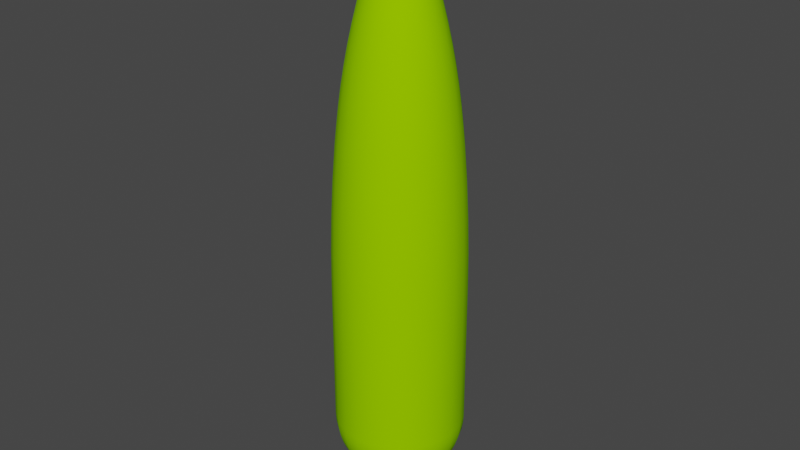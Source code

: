 # Source: LPK14m.blend  (saved by Blender 4.0.36; exported with 4.5.12 LTS)
import bpy
from mathutils import Matrix  # noqa: F401  (used for matrix-valued properties, if any)

bpy.ops.wm.read_factory_settings(use_empty=True)
scene = bpy.context.scene
scene.name = 'Scene'

# ---- collections
col_collection = bpy.data.collections.new('Collection'); scene.collection.children.link(col_collection)

# ---- materials (node trees are filled in below, after node groups)
mat_trunk = bpy.data.materials.new('Trunk')
mat_trunk.use_transparent_shadow = False
mat_trunk.diffuse_color = (0.3922, 0.1961, 0.0, 1.0)
mat_trunk.roughness = 1.0
mat_canopy = bpy.data.materials.new('Canopy')
mat_canopy.use_transparent_shadow = False
mat_canopy.diffuse_color = (0.2941, 0.6863, 0.0, 1.0)
mat_canopy.roughness = 1.0

# ---- material node trees
mat_trunk.use_nodes = True; mat_trunk.node_tree.nodes.clear()
_N = mat_trunk.node_tree.nodes; _L = mat_trunk.node_tree.links
n0 = _N.new('ShaderNodeBsdfPrincipled'); n0.name = 'Principled BSDF'; n0.location = (0, 300)
n0.inputs[0].default_value = (0.3922, 0.1961, 0.0, 1.0)
n0.inputs[2].default_value = 1.0
n0.inputs[3].default_value = 1.45
n0.inputs[13].default_value = 0.0
n1 = _N.new('ShaderNodeOutputMaterial'); n1.name = 'Material Output'; n1.location = (280, 300)
_L.new(n0.outputs[0], n1.inputs[0])
n1.is_active_output = True
mat_canopy.use_nodes = True; mat_canopy.node_tree.nodes.clear()
_N = mat_canopy.node_tree.nodes; _L = mat_canopy.node_tree.links
n0 = _N.new('ShaderNodeBsdfPrincipled'); n0.name = 'Principled BSDF'; n0.location = (0, 300)
n0.inputs[0].default_value = (0.2941, 0.6863, 0.0, 1.0)
n0.inputs[2].default_value = 1.0
n0.inputs[3].default_value = 1.45
n0.inputs[13].default_value = 0.0
n1 = _N.new('ShaderNodeOutputMaterial'); n1.name = 'Material Output'; n1.location = (280, 300)
_L.new(n0.outputs[0], n1.inputs[0])
n1.is_active_output = True

# ---- world
world_world = bpy.data.worlds.new('World'); scene.world = world_world
world_world.use_nodes = True; world_world.node_tree.nodes.clear()
_N = world_world.node_tree.nodes; _L = world_world.node_tree.links
n0 = _N.new('ShaderNodeOutputWorld'); n0.name = 'World Output'; n0.location = (300, 300)
n1 = _N.new('ShaderNodeBackground'); n1.name = 'Background'; n1.location = (10, 300)
n1.inputs[0].default_value = (0.05088, 0.05088, 0.05088, 1.0)
_L.new(n1.outputs[0], n0.inputs[0])
n0.is_active_output = True
world_world.color = (0.05088, 0.05088, 0.05088)
world_world.use_sun_shadow = False
world_world.sun_shadow_jitter_overblur = 0.0

# ---- meshes
me_lpk14m = bpy.data.meshes.new('LPK14m')
me_lpk14m.from_pydata([(-0.1299, 0.075, 13.9), (-0.1061, 0.1061, 13.9), (-0.1449, 0.03882, 13.9), (-0.15, 1.132e-08, 13.9), (-0.1449, -0.03882, 13.9), (-0.1299, -0.075, 13.9), (-0.1061, -0.1061, 13.9), (-0.075, -0.1299, 13.9), (-0.03882, -0.1449, 13.9), (-1.132e-08, -0.15, 13.9), (0.03882, -0.1449, 13.9), (0.075, -0.1299, 13.9), (0.1061, -0.1061, 13.9), (0.1299, -0.075, 13.9), (0.1449, -0.03882, 13.9), (0.15, -1.132e-08, 13.9), (0.1449, 0.03882, 13.9), (0.1299, 0.075, 13.9), (0.1061, 0.1061, 13.9), (0.075, 0.1299, 13.9), (0.03882, 0.1449, 13.9), (1.132e-08, 0.15, 13.9), (-0.03882, 0.1449, 13.9), (-0.075, 0.1299, 13.9), (-0.1299, 0.075, 0.0), (-0.1061, 0.1061, 0.0), (-0.075, 0.1299, 0.0), (-0.03882, 0.1449, 0.0), (1.132e-08, 0.15, 0.0), (0.03882, 0.1449, 0.0), (0.075, 0.1299, 0.0), (0.1061, 0.1061, 0.0), (0.1299, 0.075, 0.0), (0.1449, 0.03882, 0.0), (0.15, -1.132e-08, 0.0), (0.1449, -0.03882, 0.0), (0.1299, -0.075, 0.0), (0.1061, -0.1061, 0.0), (0.075, -0.1299, 0.0), (0.03882, -0.1449, 0.0), (-1.132e-08, -0.15, 0.0), (-0.03882, -0.1449, 0.0), (-0.075, -0.1299, 0.0), (-0.1061, -0.1061, 0.0), (-0.1299, -0.075, 0.0), (-0.1449, -0.03882, 0.0), (-0.15, 1.132e-08, 0.0), (-0.1449, 0.03882, 0.0), (-0.075, -0.1299, 0.5), (-0.03882, -0.1449, 0.5), (-0.1061, -0.1061, 0.5), (-0.1299, -0.075, 0.5), (-0.1449, -0.03882, 0.5), (-0.15, 1.132e-08, 0.5), (-0.1449, 0.03882, 0.5), (-0.1299, 0.075, 0.5), (-0.1061, 0.1061, 0.5), (-0.075, 0.1299, 0.5), (-0.03882, 0.1449, 0.5), (1.132e-08, 0.15, 0.5), (0.03882, 0.1449, 0.5), (0.075, 0.1299, 0.5), (0.1061, 0.1061, 0.5), (0.1299, 0.075, 0.5), (0.1449, 0.03882, 0.5), (0.15, -1.132e-08, 0.5), (0.1449, -0.03882, 0.5), (0.1299, -0.075, 0.5), (0.1061, -0.1061, 0.5), (0.075, -0.1299, 0.5), (0.03882, -0.1449, 0.5), (-1.132e-08, -0.15, 0.5), (-0.2373, -0.2373, 0.5485), (-0.1678, -0.2907, 0.5485), (-0.08687, 0.3242, 0.5485), (-0.1678, 0.2907, 0.5485), (-0.1332, 0.4971, 0.6186), (-0.2573, 0.4457, 0.6186), (-0.1772, 0.6613, 0.7092), (-0.3423, 0.5929, 0.7092), (-0.2183, 0.8147, 0.8193), (-0.4217, 0.7304, 0.8193), (-0.2559, 0.9551, 0.9474), (-0.4944, 0.8563, 0.9474), (-0.2896, 1.081, 1.092), (-0.5595, 0.9691, 1.092), (-0.3189, 1.19, 1.25), (-0.6161, 1.067, 1.25), (-0.3434, 1.282, 1.421), (-0.6634, 1.149, 1.421), (-0.3628, 1.354, 1.602), (-0.7009, 1.214, 1.602), (-0.3769, 1.407, 1.791), (-0.7281, 1.261, 1.791), (0.2373, -0.2373, 0.5485), (0.2907, -0.1678, 0.5485), (0.3639, -0.3639, 0.6186), (0.4457, -0.2573, 0.6186), (0.4841, -0.4841, 0.7092), (0.5929, -0.3423, 0.7092), (0.5964, -0.5964, 0.8193), (0.7304, -0.4217, 0.8193), (0.6992, -0.6992, 0.9474), (0.8563, -0.4944, 0.9474), (0.4944, -0.8563, 0.9474), (0.4217, -0.7304, 0.8193), (0.5595, -0.9691, 1.092), (0.7912, -0.7912, 1.092), (0.6161, -1.067, 1.25), (0.8713, -0.8713, 1.25), (0.6634, -1.149, 1.421), (0.9382, -0.9382, 1.421), (0.7009, -1.214, 1.602), (0.9913, -0.9913, 1.602), (0.1678, -0.2907, 0.5485), (0.7281, -1.261, 1.791), (1.03, -1.03, 1.791), (-2.534e-08, -0.3356, 0.5485), (0.08687, -0.3242, 0.5485), (0.3769, -1.407, 1.791), (0.3628, -1.354, 1.602), (0.2573, -0.4457, 0.6186), (0.3423, -0.5929, 0.7092), (0.1772, -0.6613, 0.7092), (0.1332, -0.4971, 0.6186), (0.7445, -1.29, 1.985), (1.053, -1.053, 1.985), (0.75, -1.299, 2.181), (1.061, -1.061, 2.181), (0.75, -1.299, 5.615), (1.061, -1.061, 5.615), (0.7453, -1.291, 6.44), (1.054, -1.054, 6.44), (0.3882, -1.449, 2.181), (0.3854, -1.438, 1.985), (0.7311, -1.266, 7.265), (1.034, -1.034, 7.265), (0.7075, -1.226, 8.089), (1.001, -1.001, 8.089), (0.6746, -1.168, 8.912), (0.954, -0.954, 8.912), (0.6534, -1.132, 9.322), (0.924, -0.924, 9.322), (0.6282, -1.088, 9.755), (0.8885, -0.8885, 9.755), (-1.132e-07, -1.5, 2.181), (-1.124e-07, -1.489, 1.985), (0.3492, -1.303, 8.912), (0.3663, -1.367, 8.089), (-1.099e-07, -1.456, 1.791), (-1.058e-07, -1.402, 1.602), (-0.3769, -1.407, 1.791), (-0.3628, -1.354, 1.602), (0.2559, -0.9551, 0.9474), (0.2183, -0.8147, 0.8193), (0.3382, -1.262, 9.322), (-1.132e-07, -1.5, 5.615), (0.3882, -1.449, 5.615), (-1.126e-07, -1.491, 6.44), (0.3858, -1.44, 6.44), (-1.104e-07, -1.462, 7.265), (0.3785, -1.412, 7.265), (-1.002e-07, -1.327, 1.421), (0.3434, -1.282, 1.421), (-9.301e-08, -1.232, 1.25), (0.3189, -1.19, 1.25), (-0.3434, -1.282, 1.421), (-0.3189, -1.19, 1.25), (-0.6634, -1.149, 1.421), (-0.6161, -1.067, 1.25), (-0.5595, -0.9691, 1.092), (-0.2896, -1.081, 1.092), (-0.7009, -1.214, 1.602), (-0.08687, -0.3242, 0.5485), (-0.2573, -0.4457, 0.6186), (-0.1332, -0.4971, 0.6186), (-0.3423, -0.5929, 0.7092), (-0.1772, -0.6613, 0.7092), (-0.4217, -0.7304, 0.8193), (-0.2183, -0.8147, 0.8193), (-0.4944, -0.8563, 0.9474), (-0.2559, -0.9551, 0.9474), (0.2896, -1.081, 1.092), (-8.448e-08, -1.119, 1.092), (-7.465e-08, -0.9888, 0.9474), (-0.7281, -1.261, 1.791), (-0.7445, -1.29, 1.985), (-0.3854, -1.438, 1.985), (-0.75, -1.299, 2.181), (-0.3882, -1.449, 2.181), (-0.75, -1.299, 5.615), (-0.3882, -1.449, 5.615), (-0.7453, -1.291, 6.44), (-0.3858, -1.44, 6.44), (-0.7311, -1.266, 7.265), (-0.3785, -1.412, 7.265), (-1.034, -1.034, 7.265), (-1.054, -1.054, 6.44), (-1.001, -1.001, 8.089), (-0.7075, -1.226, 8.089), (-0.954, -0.954, 8.912), (-0.6746, -1.168, 8.912), (-0.924, -0.924, 9.322), (-0.6534, -1.132, 9.322), (-0.6282, -1.088, 9.755), (-0.8885, -0.8885, 9.755), (-0.3252, -1.214, 9.755), (-0.3382, -1.262, 9.322), (-9.483e-08, -1.256, 9.755), (-9.868e-08, -1.307, 9.322), (-0.5977, -1.035, 10.19), (-0.3094, -1.155, 10.19), (-9.022e-08, -1.195, 10.19), (0.3252, -1.214, 9.755), (-0.5617, -0.9729, 10.62), (-0.2908, -1.085, 10.62), (-0.7944, -0.7944, 10.62), (-0.8452, -0.8452, 10.19), (-0.5204, -0.9013, 11.05), (-0.2694, -1.005, 11.05), (-0.4737, -0.8205, 11.47), (-0.2452, -0.9151, 11.47), (-0.6699, -0.6699, 11.47), (-0.7359, -0.7359, 11.05), (-7.153e-08, -0.9474, 11.47), (-7.859e-08, -1.041, 11.05), (-0.5963, -0.5963, 11.89), (-0.4217, -0.7304, 11.89), (-0.5153, -0.5153, 12.31), (-0.3644, -0.6311, 12.31), (-0.4268, -0.4268, 12.73), (-0.3018, -0.5228, 12.73), (-0.3492, -1.303, 8.912), (-1.018e-07, -1.349, 8.912), (-0.3663, -1.367, 8.089), (-1.068e-07, -1.415, 8.089), (-8.478e-08, -1.123, 10.62), (0.3094, -1.155, 10.19), (-0.331, -0.331, 13.15), (-0.2341, -0.4054, 13.15), (-0.2279, -0.2279, 13.55), (-0.1611, -0.2791, 13.55), (-0.0831, -0.1439, 13.96), (-0.1175, -0.1175, 13.96), (-0.002896, -0.002896, 14.0), (-0.002048, -0.003546, 14.0), (-0.00106, 0.003955, 14.0), (3.091e-10, 0.004095, 14.0), (-0.002048, 0.003546, 14.0), (-0.002896, 0.002896, 14.0), (-0.003546, 0.002047, 14.0), (-0.003955, 0.00106, 14.0), (-0.004095, 3.092e-10, 14.0), (-0.003955, -0.00106, 14.0), (-0.003546, -0.002048, 14.0), (-0.00106, -0.003955, 14.0), (-3.093e-10, -0.004095, 14.0), (0.00106, -0.003955, 14.0), (0.002047, -0.003546, 14.0), (0.002896, -0.002896, 14.0), (0.003546, -0.002048, 14.0), (0.003955, -0.00106, 14.0), (0.004095, -3.092e-10, 14.0), (0.003955, 0.00106, 14.0), (0.003546, 0.002047, 14.0), (0.002896, 0.002896, 14.0), (0.002047, 0.003546, 14.0), (0.00106, 0.003955, 14.0), (-0.04302, -0.1605, 13.96), (-0.04302, 0.1605, 13.96), (1.255e-08, 0.1662, 13.96), (0.1175, -0.1175, 13.96), (0.1439, -0.0831, 13.96), (0.1605, -0.04302, 13.96), (0.1662, -1.255e-08, 13.96), (-1.255e-08, -0.1662, 13.96), (0.04302, -0.1605, 13.96), (0.0831, -0.1439, 13.96), (-0.1175, 0.1175, 13.96), (-0.0831, 0.1439, 13.96), (0.04302, 0.1605, 13.96), (0.1439, 0.0831, 13.96), (0.1605, 0.04302, 13.96), (-0.1662, 1.255e-08, 13.96), (-0.1605, 0.04302, 13.96), (-0.1439, 0.0831, 13.96), (0.0831, 0.1439, 13.96), (-0.1439, -0.0831, 13.96), (0.1175, 0.1175, 13.96), (-0.1605, -0.04302, 13.96), (2.433e-08, 0.3223, 13.55), (-0.08341, 0.3113, 13.55), (0.1611, -0.2791, 13.55), (0.2279, -0.2279, 13.55), (0.2341, -0.4054, 13.15), (0.331, -0.331, 13.15), (0.3018, -0.5228, 12.73), (0.4268, -0.4268, 12.73), (0.3644, -0.6311, 12.31), (0.5153, -0.5153, 12.31), (0.4217, -0.7304, 11.89), (0.5963, -0.5963, 11.89), (0.4737, -0.8205, 11.47), (0.6699, -0.6699, 11.47), (0.5204, -0.9013, 11.05), (0.7359, -0.7359, 11.05), (0.5617, -0.9729, 10.62), (0.7944, -0.7944, 10.62), (0.08341, -0.3113, 13.55), (0.1212, -0.4522, 13.15), (0.1562, -0.5831, 12.73), (0.5977, -1.035, 10.19), (0.8452, -0.8452, 10.19), (-2.433e-08, -0.3223, 13.55), (-0.08341, -0.3113, 13.55), (-0.1212, -0.4522, 13.15), (0.2908, -1.085, 10.62), (0.2452, -0.9151, 11.47), (0.2694, -1.005, 11.05), (-6.367e-08, -0.8434, 0.8193), (-0.7304, -0.4217, 11.89), (-0.8205, -0.4737, 11.47), (-5.169e-08, -0.6847, 0.7092), (-3.886e-08, -0.5147, 0.6186), (-6.367e-08, -0.8434, 11.89), (-0.2183, -0.8146, 11.89), (0.2183, -0.8146, 11.89), (-5.502e-08, -0.7288, 12.31), (0.1886, -0.7039, 12.31), (-4.557e-08, -0.6036, 12.73), (-0.1562, -0.5831, 12.73), (-3.534e-08, -0.4681, 13.15), (-0.9382, -0.9382, 1.421), (-0.8713, -0.8713, 1.25), (-0.1886, -0.7039, 12.31), (-0.6311, -0.3644, 12.31), (1.291, -0.7453, 6.44), (1.299, -0.75, 5.615), (1.214, -0.7009, 1.602), (1.149, -0.6634, 1.421), (1.168, -0.6746, 8.912), (1.226, -0.7075, 8.089), (0.9729, -0.5617, 10.62), (1.035, -0.5977, 10.19), (1.132, -0.6534, 9.322), (0.9691, -0.5595, 1.092), (0.8205, -0.4737, 11.47), (0.9013, -0.5204, 11.05), (1.085, -0.2908, 10.62), (1.155, -0.3094, 10.19), (1.123, -8.478e-08, 10.62), (1.195, -9.022e-08, 10.19), (1.214, -0.3252, 9.755), (1.256, -9.483e-08, 9.755), (1.262, -0.3382, 9.322), (1.307, -9.868e-08, 9.322), (1.303, -0.3492, 8.912), (1.349, -1.018e-07, 8.912), (1.367, -0.3663, 8.089), (1.415, -1.068e-07, 8.089), (1.412, -0.3785, 7.265), (1.462, -1.104e-07, 7.265), (1.266, -0.7311, 7.265), (0.2791, -0.1611, 13.55), (0.4054, -0.2341, 13.15), (0.5228, -0.3018, 12.73), (0.3242, -0.08687, 0.5485), (0.6613, -0.1772, 0.7092), (0.4971, -0.1332, 0.6186), (1.088, -0.6282, 9.755), (0.6311, -0.3644, 12.31), (0.7304, -0.4217, 11.89), (1.44, -0.3858, 6.44), (1.067, -0.6161, 1.25), (1.491, -1.126e-07, 6.44), (1.449, -0.3882, 5.615), (1.5, -1.132e-07, 5.615), (0.8147, -0.2183, 0.8193), (0.5831, -0.1562, 12.73), (0.7039, -0.1886, 12.31), (0.6036, -4.557e-08, 12.73), (0.7288, -5.502e-08, 12.31), (0.8146, -0.2183, 11.89), (0.8434, -6.367e-08, 11.89), (0.9151, -0.2452, 11.47), (0.9474, -7.153e-08, 11.47), (0.4522, -0.1212, 13.15), (0.4681, -3.534e-08, 13.15), (0.3113, -0.08341, 13.55), (0.3223, -2.433e-08, 13.55), (1.005, -0.2694, 11.05), (1.041, -7.859e-08, 11.05), (1.299, -0.75, 2.181), (1.449, -0.3882, 2.181), (1.29, -0.7445, 1.985), (1.438, -0.3854, 1.985), (1.261, -0.7281, 1.791), (1.407, -0.3769, 1.791), (1.5, -1.132e-07, 2.181), (1.489, -1.124e-07, 1.985), (1.449, 0.3882, 2.181), (1.438, 0.3854, 1.985), (1.456, -1.099e-07, 1.791), (1.407, 0.3769, 1.791), (1.402, -1.058e-07, 1.602), (1.354, 0.3628, 1.602), (1.354, -0.3628, 1.602), (1.449, 0.3882, 5.615), (1.282, -0.3434, 1.421), (1.19, -0.3189, 1.25), (0.5147, -3.886e-08, 0.6186), (0.3356, -2.534e-08, 0.5485), (0.4971, 0.1332, 0.6186), (0.3242, 0.08687, 0.5485), (0.6847, -5.169e-08, 0.7092), (0.6613, 0.1772, 0.7092), (0.8434, -6.367e-08, 0.8193), (0.8147, 0.2183, 0.8193), (0.9888, -7.465e-08, 0.9474), (0.9551, 0.2559, 0.9474), (1.119, -8.448e-08, 1.092), (1.081, 0.2896, 1.092), (1.232, -9.301e-08, 1.25), (1.19, 0.3189, 1.25), (0.9551, -0.2559, 0.9474), (1.44, 0.3858, 6.44), (1.412, 0.3785, 7.265), (1.327, -1.002e-07, 1.421), (1.282, 0.3434, 1.421), (1.081, -0.2896, 1.092), (-0.1611, 0.2791, 13.55), (-0.2279, 0.2279, 13.55), (-0.2341, 0.4054, 13.15), (-0.331, 0.331, 13.15), (-0.3018, 0.5228, 12.73), (-0.4268, 0.4268, 12.73), (-0.3644, 0.6311, 12.31), (-0.5153, 0.5153, 12.31), (-0.4217, 0.7304, 11.89), (-0.5963, 0.5963, 11.89), (-0.2373, 0.2373, 0.5485), (-0.2907, 0.1678, 0.5485), (-0.3639, 0.3639, 0.6186), (-0.4457, 0.2573, 0.6186), (-0.4841, 0.4841, 0.7092), (-0.5929, 0.3423, 0.7092), (-0.5964, 0.5964, 0.8193), (-0.7304, 0.4217, 0.8193), (-0.6992, 0.6992, 0.9474), (-0.8563, 0.4944, 0.9474), (-0.7912, 0.7912, 1.092), (-0.9691, 0.5595, 1.092), (-0.8713, 0.8713, 1.25), (-1.067, 0.6161, 1.25), (-0.9382, 0.9382, 1.421), (-1.149, 0.6634, 1.421), (1.214, 0.3252, 9.755), (1.262, 0.3382, 9.322), (1.005, 0.2694, 11.05), (1.085, 0.2908, 10.62), (0.8146, 0.2183, 11.89), (0.9151, 0.2452, 11.47), (1.149, 0.6634, 1.421), (1.067, 0.6161, 1.25), (0.3113, 0.08341, 13.55), (0.2791, 0.1611, 13.55), (0.1678, 0.2907, 0.5485), (0.08687, 0.3242, 0.5485), (0.2907, 0.1678, 0.5485), (1.155, 0.3094, 10.19), (0.9382, 0.9382, 1.421), (0.8713, 0.8713, 1.25), (8.448e-08, 1.119, 1.092), (7.465e-08, 0.9888, 0.9474), (0.2896, 1.081, 1.092), (0.2559, 0.9551, 0.9474), (0.08341, 0.3113, 13.55), (0.1212, 0.4522, 13.15), (3.534e-08, 0.4681, 13.15), (1.058e-07, 1.402, 1.602), (1.002e-07, 1.327, 1.421), (1.099e-07, 1.456, 1.791), (1.124e-07, 1.489, 1.985), (-0.3854, 1.438, 1.985), (0.3854, 1.438, 1.985), (0.3769, 1.407, 1.791), (0.7445, 1.29, 1.985), (0.7281, 1.261, 1.791), (1.132e-07, 1.5, 2.181), (-0.3882, 1.449, 2.181), (2.534e-08, 0.3356, 0.5485), (3.886e-08, 0.5147, 0.6186), (-0.3242, 0.08687, 0.5485), (0.2373, 0.2373, 0.5485), (0.4457, 0.2573, 0.6186), (0.3639, 0.3639, 0.6186), (0.5929, 0.3423, 0.7092), (0.4841, 0.4841, 0.7092), (0.7304, 0.4217, 0.8193), (0.5964, 0.5964, 0.8193), (0.8563, 0.4944, 0.9474), (0.6992, 0.6992, 0.9474), (0.9691, 0.5595, 1.092), (0.7912, 0.7912, 1.092), (-0.1212, 0.4522, 13.15), (6.368e-08, 0.8434, 0.8193), (5.169e-08, 0.6847, 0.7092), (9.301e-08, 1.232, 1.25), (0.1562, 0.5831, 12.73), (4.557e-08, 0.6036, 12.73), (0.1886, 0.7039, 12.31), (5.502e-08, 0.7288, 12.31), (0.2183, 0.8146, 11.89), (6.368e-08, 0.8434, 11.89), (0.2452, 0.9151, 11.47), (7.153e-08, 0.9474, 11.47), (-0.2183, 0.8146, 11.89), (-0.2452, 0.9151, 11.47), (-0.1886, 0.7039, 12.31), (1.132e-07, 1.5, 5.615), (-0.3882, 1.449, 5.615), (1.126e-07, 1.491, 6.44), (-0.3858, 1.44, 6.44), (1.104e-07, 1.462, 7.265), (-0.3785, 1.412, 7.265), (1.068e-07, 1.415, 8.089), (-0.3663, 1.367, 8.089), (-0.1562, 0.5831, 12.73), (1.018e-07, 1.349, 8.912), (-0.3492, 1.303, 8.912), (0.3492, 1.303, 8.912), (0.3663, 1.367, 8.089), (9.868e-08, 1.307, 9.322), (-0.3382, 1.262, 9.322), (9.483e-08, 1.256, 9.755), (-0.3252, 1.214, 9.755), (0.4522, 0.1212, 13.15), (0.4054, 0.2341, 13.15), (0.5831, 0.1562, 12.73), (0.5228, 0.3018, 12.73), (9.022e-08, 1.195, 10.19), (-0.3094, 1.155, 10.19), (0.3094, 1.155, 10.19), (0.3252, 1.214, 9.755), (8.478e-08, 1.123, 10.62), (-0.2908, 1.085, 10.62), (7.859e-08, 1.041, 11.05), (-0.2694, 1.005, 11.05), (0.4217, 0.7304, 0.8193), (0.3423, 0.5929, 0.7092), (0.2573, 0.4457, 0.6186), (-0.6613, 0.1772, 0.7092), (-0.4971, 0.1332, 0.6186), (-0.6847, 5.169e-08, 0.7092), (-0.5147, 3.886e-08, 0.6186), (-0.6613, -0.1772, 0.7092), (-0.4971, -0.1332, 0.6186), (-0.3356, 2.534e-08, 0.5485), (-0.3242, -0.08687, 0.5485), (-1.19, 0.3189, 1.25), (-1.081, 0.2896, 1.092), (-0.9551, 0.2559, 0.9474), (-0.8147, 0.2183, 0.8193), (-1.232, 9.301e-08, 1.25), (-1.119, 8.448e-08, 1.092), (-0.9888, 7.465e-08, 0.9474), (-1.081, -0.2896, 1.092), (-0.9551, -0.2559, 0.9474), (-0.8434, 6.367e-08, 0.8193), (-0.8147, -0.2183, 0.8193), (-1.327, 1.002e-07, 1.421), (-1.282, 0.3434, 1.421), (-1.282, -0.3434, 1.421), (-1.19, -0.3189, 1.25), (-1.402, 1.058e-07, 1.602), (-1.354, -0.3628, 1.602), (-1.456, 1.099e-07, 1.791), (-1.407, -0.3769, 1.791), (-1.489, 1.124e-07, 1.985), (-1.438, -0.3854, 1.985), (-1.5, 1.132e-07, 2.181), (-1.449, -0.3882, 2.181), (-1.5, 1.132e-07, 5.615), (-1.449, -0.3882, 5.615), (-1.491, 1.126e-07, 6.44), (-1.44, -0.3858, 6.44), (-1.462, 1.104e-07, 7.265), (-1.412, -0.3785, 7.265), (-1.415, 1.068e-07, 8.089), (-1.367, -0.3663, 8.089), (-1.349, 1.018e-07, 8.912), (-1.303, -0.3492, 8.912), (-1.307, 9.868e-08, 9.322), (-1.262, -0.3382, 9.322), (-1.262, 0.3382, 9.322), (-1.303, 0.3492, 8.912), (-1.132, 0.6534, 9.322), (-1.168, 0.6746, 8.912), (-1.226, 0.7075, 8.089), (-1.367, 0.3663, 8.089), (-1.266, 0.7311, 7.265), (-1.412, 0.3785, 7.265), (-1.291, 0.7453, 6.44), (-1.44, 0.3858, 6.44), (-1.256, 9.483e-08, 9.755), (-1.214, -0.3252, 9.755), (-1.195, 9.022e-08, 10.19), (-1.155, -0.3094, 10.19), (-1.123, 8.478e-08, 10.62), (-1.085, -0.2908, 10.62), (-1.041, 7.859e-08, 11.05), (-1.005, -0.2694, 11.05), (-0.9474, 7.153e-08, 11.47), (-0.9151, -0.2452, 11.47), (-0.8434, 6.367e-08, 11.89), (-0.8146, -0.2183, 11.89), (-0.7288, 5.502e-08, 12.31), (-0.7039, -0.1886, 12.31), (-1.155, 0.3094, 10.19), (-1.214, 0.3252, 9.755), (-1.035, 0.5977, 10.19), (-1.088, 0.6282, 9.755), (-0.9729, 0.5617, 10.62), (-1.085, 0.2908, 10.62), (-0.9013, 0.5204, 11.05), (-1.005, 0.2694, 11.05), (-0.8205, 0.4737, 11.47), (-0.9151, 0.2452, 11.47), (-0.7304, 0.4217, 11.89), (-0.8146, 0.2183, 11.89), (-0.7039, 0.1886, 12.31), (-0.5831, 0.1562, 12.73), (-0.6036, 4.557e-08, 12.73), (-0.4522, 0.1212, 13.15), (-0.4681, 3.534e-08, 13.15), (-1.449, 0.3882, 5.615), (-1.449, 0.3882, 2.181), (-1.299, 0.75, 5.615), (-1.299, 0.75, 2.181), (-1.438, 0.3854, 1.985), (-1.407, 0.3769, 1.791), (-1.29, 0.7445, 1.985), (-1.261, 0.7281, 1.791), (-1.214, 0.7009, 1.602), (-1.354, 0.3628, 1.602), (-0.6311, 0.3644, 12.31), (-0.4054, 0.2341, 13.15), (-0.5228, 0.3018, 12.73), (0.2341, 0.4054, 13.15), (0.3018, 0.5228, 12.73), (0.3882, 1.449, 2.181), (0.3434, 1.282, 1.421), (0.3189, 1.19, 1.25), (-0.2791, 0.1611, 13.55), (-0.3113, 0.08341, 13.55), (0.3785, 1.412, 7.265), (0.3858, 1.44, 6.44), (0.7311, 1.266, 7.265), (0.7453, 1.291, 6.44), (0.75, 1.299, 5.615), (0.3882, 1.449, 5.615), (0.75, 1.299, 2.181), (0.3382, 1.262, 9.322), (1.088, 0.6282, 9.755), (1.132, 0.6534, 9.322), (1.303, 0.3492, 8.912), (1.168, 0.6746, 8.912), (0.924, 0.924, 9.322), (0.954, 0.954, 8.912), (1.226, 0.7075, 8.089), (1.001, 1.001, 8.089), (1.035, 0.5977, 10.19), (0.2694, 1.005, 11.05), (0.3628, 1.354, 1.602), (0.1611, 0.2791, 13.55), (0.2908, 1.085, 10.62), (0.2279, 0.2279, 13.55), (0.9013, 0.5204, 11.05), (0.9729, 0.5617, 10.62), (0.7359, 0.7359, 11.05), (0.7944, 0.7944, 10.62), (0.8205, 0.4737, 11.47), (0.6699, 0.6699, 11.47), (0.7304, 0.4217, 11.89), (0.5963, 0.5963, 11.89), (0.6311, 0.3644, 12.31), (0.5153, 0.5153, 12.31), (0.4268, 0.4268, 12.73), (1.291, 0.7453, 6.44), (1.299, 0.75, 5.615), (1.054, 1.054, 6.44), (1.061, 1.061, 5.615), (1.299, 0.75, 2.181), (1.061, 1.061, 2.181), (1.29, 0.7445, 1.985), (1.053, 1.053, 1.985), (1.261, 0.7281, 1.791), (1.03, 1.03, 1.791), (1.214, 0.7009, 1.602), (0.9913, 0.9913, 1.602), (0.331, 0.331, 13.15), (0.1772, 0.6613, 0.7092), (0.1332, 0.4971, 0.6186), (-1.149, -0.6634, 1.421), (-1.067, -0.6161, 1.25), (-0.5964, -0.5964, 0.8193), (-0.4841, -0.4841, 0.7092), (-0.9691, -0.5595, 1.092), (-0.7912, -0.7912, 1.092), (-0.2791, -0.1611, 13.55), (-0.3639, -0.3639, 0.6186), (-0.8563, -0.4944, 0.9474), (-0.6992, -0.6992, 0.9474), (-0.4054, -0.2341, 13.15), (-0.7304, -0.4217, 0.8193), (-0.5929, -0.3423, 0.7092), (-1.214, -0.7009, 1.602), (-0.9913, -0.9913, 1.602), (-1.261, -0.7281, 1.791), (-1.03, -1.03, 1.791), (-1.29, -0.7445, 1.985), (-1.053, -1.053, 1.985), (-1.299, -0.75, 2.181), (-1.061, -1.061, 2.181), (-1.299, -0.75, 5.615), (-1.061, -1.061, 5.615), (-0.5228, -0.3018, 12.73), (-0.7445, 1.29, 1.985), (-0.75, 1.299, 2.181), (-0.75, 1.299, 5.615), (-0.7453, 1.291, 6.44), (-0.7075, 1.226, 8.089), (-0.7311, 1.266, 7.265), (-0.3223, 2.433e-08, 13.55), (-0.6746, 1.168, 8.912), (-0.6534, 1.132, 9.322), (-0.6282, 1.088, 9.755), (-0.5977, 1.035, 10.19), (-0.5617, 0.9729, 10.62), (-0.5204, 0.9013, 11.05), (-0.4737, 0.8205, 11.47), (-0.9913, 0.9913, 1.602), (-1.291, -0.7453, 6.44), (-0.9013, -0.5204, 11.05), (-0.9729, -0.5617, 10.62), (-1.132, -0.6534, 9.322), (-1.168, -0.6746, 8.912), (-1.226, -0.7075, 8.089), (-1.266, -0.7311, 7.265), (-1.035, -0.5977, 10.19), (-1.088, -0.6282, 9.755), (0.5617, 0.9729, 10.62), (0.5977, 1.035, 10.19), (0.6534, 1.132, 9.322), (0.6746, 1.168, 8.912), (0.6282, 1.088, 9.755), (1.367, 0.3663, 8.089), (0.8452, 0.8452, 10.19), (0.8885, 0.8885, 9.755), (0.7039, 0.1886, 12.31), (1.266, 0.7311, 7.265), (0.5204, 0.9013, 11.05), (0.6634, 1.149, 1.421), (0.6161, 1.067, 1.25), (0.4217, 0.7304, 11.89), (0.4737, 0.8205, 11.47), (0.7075, 1.226, 8.089), (1.034, 1.034, 7.265), (0.5595, 0.9691, 1.092), (0.4944, 0.8563, 0.9474), (0.7009, 1.214, 1.602), (0.2183, 0.8147, 0.8193), (0.3644, 0.6311, 12.31), (-0.3113, -0.08341, 13.55), (-0.4522, -0.1212, 13.15), (-0.5831, -0.1562, 12.73), (-0.2907, -0.1678, 0.5485), (-0.4457, -0.2573, 0.6186), (-0.6699, 0.6699, 11.47), (-0.7359, 0.7359, 11.05), (-1.001, 1.001, 8.089), (-1.034, 1.034, 7.265), (-0.954, 0.954, 8.912), (-0.7944, 0.7944, 10.62), (-1.061, 1.061, 5.615), (-1.061, 1.061, 2.181), (-0.8452, 0.8452, 10.19), (-1.053, 1.053, 1.985), (-1.03, 1.03, 1.791), (-0.924, 0.924, 9.322), (-1.054, 1.054, 6.44), (-0.8885, 0.8885, 9.755)], [], [(10, 11, 12), (15, 12, 13), (15, 13, 14), (8, 9, 10), (17, 15, 16), (6, 7, 8), (6, 8, 10), (6, 10, 12), (18, 12, 15), (18, 15, 17), (20, 18, 19), (3, 4, 5), (3, 5, 6), (22, 20, 21), (0, 2, 3), (1, 22, 23), (1, 6, 12), (1, 12, 18), (1, 18, 20), (1, 3, 6), (1, 20, 22), (1, 0, 3), (25, 24, 0), (25, 0, 1), (1, 26, 25), (1, 23, 26), (23, 27, 26), (23, 22, 27), (22, 28, 27), (22, 21, 28), (21, 29, 28), (21, 20, 29), (20, 30, 29), (20, 19, 30), (19, 31, 30), (19, 18, 31), (32, 31, 18), (32, 18, 17), (33, 32, 17), (33, 17, 16), (34, 33, 16), (34, 16, 15), (35, 34, 15), (35, 15, 14), (36, 35, 14), (36, 14, 13), (37, 36, 13), (37, 13, 12), (12, 38, 37), (12, 11, 38), (11, 39, 38), (11, 10, 39), (10, 40, 39), (10, 9, 40), (9, 41, 40), (9, 8, 41), (7, 43, 42), (7, 6, 43), (44, 43, 6), (44, 6, 5), (45, 44, 5), (45, 5, 4), (46, 45, 4), (46, 4, 3), (47, 46, 3), (47, 3, 2), (24, 47, 2), (24, 2, 0), (8, 42, 41), (8, 7, 42), (29, 30, 31), (34, 31, 32), (34, 32, 33), (27, 28, 29), (36, 34, 35), (37, 31, 34), (37, 34, 36), (25, 26, 27), (25, 29, 31), (25, 27, 29), (39, 37, 38), (46, 47, 24), (46, 24, 25), (41, 39, 40), (44, 45, 46), (43, 41, 42), (43, 25, 31), (43, 31, 37), (43, 37, 39), (43, 46, 25), (43, 39, 41), (43, 44, 46), (64, 62, 63), (60, 61, 62), (66, 64, 65), (66, 62, 64), (58, 59, 60), (68, 66, 67), (56, 57, 58), (69, 66, 68), (54, 55, 56), (54, 58, 60), (54, 60, 62), (54, 56, 58), (70, 62, 66), (70, 66, 69), (52, 53, 54), (49, 70, 71), (50, 49, 48), (50, 51, 52), (50, 54, 62), (50, 62, 70), (50, 70, 49), (50, 52, 54), (72, 50, 48), (72, 48, 73), (57, 75, 74), (57, 74, 58), (77, 76, 74), (75, 77, 74), (77, 79, 78), (77, 78, 76), (79, 81, 80), (79, 80, 78), (81, 83, 82), (81, 82, 80), (84, 82, 83), (84, 83, 85), (86, 84, 85), (86, 85, 87), (88, 86, 87), (88, 87, 89), (88, 89, 91), (90, 88, 91), (91, 92, 90), (93, 92, 91), (94, 68, 67), (94, 67, 95), (96, 94, 95), (96, 95, 97), (98, 96, 97), (98, 97, 99), (100, 98, 99), (100, 99, 101), (102, 100, 101), (102, 101, 103), (105, 100, 102), (104, 105, 102), (106, 104, 102), (106, 102, 107), (109, 108, 106), (107, 109, 106), (109, 110, 108), (111, 110, 109), (111, 112, 110), (113, 112, 111), (114, 69, 68), (114, 68, 94), (113, 115, 112), (116, 115, 113), (118, 71, 70), (117, 71, 118), (115, 119, 120), (115, 120, 112), (114, 94, 96), (121, 114, 96), (121, 96, 98), (122, 121, 98), (124, 121, 122), (123, 124, 122), (105, 122, 98), (105, 98, 100), (118, 114, 121), (124, 118, 121), (126, 125, 115), (126, 115, 116), (126, 127, 125), (128, 127, 126), (130, 129, 127), (130, 127, 128), (132, 131, 129), (132, 129, 130), (127, 133, 134), (127, 134, 125), (135, 131, 132), (136, 135, 132), (137, 135, 136), (138, 137, 136), (140, 139, 137), (140, 137, 138), (142, 141, 139), (142, 139, 140), (143, 141, 142), (144, 143, 142), (115, 134, 119), (125, 134, 115), (133, 145, 146), (133, 146, 134), (139, 147, 148), (139, 148, 137), (120, 119, 149), (120, 149, 150), (149, 151, 152), (150, 149, 152), (154, 105, 104), (153, 154, 104), (155, 147, 139), (141, 155, 139), (157, 156, 145), (157, 145, 133), (158, 156, 157), (159, 158, 157), (160, 158, 159), (161, 160, 159), (120, 150, 162), (163, 120, 162), (163, 162, 164), (165, 163, 164), (162, 166, 167), (164, 162, 167), (166, 168, 169), (167, 166, 169), (170, 167, 169), (171, 167, 170), (166, 152, 172), (166, 172, 168), (173, 48, 49), (73, 48, 173), (174, 73, 173), (174, 173, 175), (177, 174, 175), (176, 174, 177), (179, 176, 177), (178, 176, 179), (180, 178, 179), (180, 179, 181), (180, 171, 170), (181, 171, 180), (106, 182, 153), (104, 106, 153), (153, 182, 183), (153, 183, 184), (164, 167, 171), (183, 164, 171), (151, 185, 172), (151, 172, 152), (187, 186, 185), (187, 185, 151), (187, 188, 186), (189, 188, 187), (191, 190, 188), (191, 188, 189), (192, 190, 191), (193, 192, 191), (134, 146, 149), (119, 134, 149), (195, 194, 192), (195, 192, 193), (194, 196, 197), (194, 197, 192), (199, 198, 196), (199, 196, 194), (201, 200, 198), (201, 198, 199), (203, 202, 200), (203, 200, 201), (205, 202, 203), (204, 205, 203), (204, 203, 207), (206, 204, 207), (208, 206, 207), (208, 207, 209), (211, 210, 204), (211, 204, 206), (206, 212, 211), (208, 212, 206), (213, 208, 209), (213, 209, 155), (214, 210, 211), (215, 214, 211), (214, 216, 217), (214, 217, 210), (218, 214, 215), (219, 218, 215), (221, 220, 218), (221, 218, 219), (220, 222, 223), (220, 223, 218), (219, 224, 221), (225, 224, 219), (227, 226, 222), (227, 222, 220), (229, 228, 226), (229, 226, 227), (231, 230, 228), (231, 228, 229), (207, 232, 233), (209, 207, 233), (232, 234, 235), (233, 232, 235), (235, 234, 195), (235, 195, 160), (212, 236, 215), (212, 215, 211), (203, 201, 232), (207, 203, 232), (210, 217, 205), (210, 205, 204), (213, 237, 212), (213, 212, 208), (223, 216, 214), (218, 223, 214), (236, 225, 219), (236, 219, 215), (239, 238, 230), (239, 230, 231), (241, 240, 238), (241, 238, 239), (242, 243, 240), (242, 240, 241), (244, 243, 242), (244, 242, 245), (260, 258, 259), (257, 258, 260), (255, 256, 257), (263, 261, 262), (264, 260, 261), (264, 261, 263), (254, 244, 245), (254, 245, 255), (254, 257, 260), (254, 255, 257), (266, 264, 265), (267, 264, 266), (246, 267, 247), (251, 252, 253), (250, 253, 254), (250, 260, 264), (250, 254, 260), (250, 267, 246), (250, 264, 267), (250, 251, 253), (248, 250, 246), (249, 250, 248), (255, 242, 268), (245, 242, 255), (269, 246, 247), (269, 247, 270), (259, 271, 272), (259, 272, 260), (262, 273, 274), (261, 273, 262), (261, 272, 273), (260, 272, 261), (256, 275, 276), (256, 276, 257), (256, 268, 275), (255, 268, 256), (257, 276, 277), (257, 277, 258), (259, 277, 271), (258, 277, 259), (279, 249, 248), (278, 249, 279), (280, 247, 267), (270, 247, 280), (263, 281, 264), (263, 282, 281), (284, 252, 251), (283, 252, 284), (285, 251, 250), (284, 251, 285), (286, 267, 266), (280, 267, 286), (287, 244, 254), (243, 244, 287), (279, 248, 246), (279, 246, 269), (262, 274, 282), (262, 282, 263), (286, 266, 265), (286, 265, 288), (265, 281, 288), (264, 281, 265), (289, 252, 283), (289, 253, 252), (287, 253, 289), (287, 254, 253), (285, 250, 249), (285, 249, 278), (270, 290, 291), (270, 291, 269), (271, 277, 292), (271, 292, 293), (292, 294, 295), (293, 292, 295), (295, 294, 296), (295, 296, 297), (297, 296, 298), (297, 298, 299), (298, 300, 301), (299, 298, 301), (301, 300, 302), (301, 302, 303), (302, 304, 305), (303, 302, 305), (305, 304, 306), (305, 306, 307), (308, 309, 294), (292, 308, 294), (309, 310, 296), (294, 309, 296), (306, 311, 312), (307, 306, 312), (276, 308, 292), (277, 276, 292), (313, 276, 275), (308, 276, 313), (314, 241, 239), (314, 239, 315), (316, 237, 311), (306, 316, 311), (302, 317, 318), (302, 318, 304), (201, 199, 234), (232, 201, 234), (234, 199, 194), (234, 194, 195), (316, 318, 225), (316, 225, 236), (179, 319, 184), (181, 179, 184), (321, 226, 320), (321, 222, 226), (177, 175, 323), (177, 323, 322), (221, 324, 325), (224, 324, 221), (159, 157, 129), (131, 159, 129), (175, 173, 117), (175, 117, 323), (173, 49, 71), (173, 71, 117), (225, 317, 224), (318, 317, 225), (224, 326, 324), (317, 326, 224), (324, 328, 327), (326, 328, 324), (327, 310, 329), (328, 310, 327), (315, 239, 231), (315, 231, 330), (329, 331, 315), (329, 315, 330), (309, 308, 313), (309, 313, 331), (146, 187, 151), (149, 146, 151), (169, 332, 333), (168, 332, 169), (231, 229, 334), (330, 231, 334), (318, 316, 306), (304, 318, 306), (229, 227, 325), (334, 229, 325), (325, 227, 220), (325, 220, 221), (242, 241, 314), (268, 242, 314), (184, 183, 171), (184, 171, 181), (160, 195, 193), (160, 193, 158), (165, 164, 183), (182, 165, 183), (319, 177, 322), (179, 177, 319), (193, 191, 156), (158, 193, 156), (156, 191, 189), (156, 189, 145), (148, 235, 160), (148, 160, 161), (146, 189, 187), (145, 189, 146), (226, 228, 335), (320, 226, 335), (213, 155, 141), (143, 213, 141), (327, 329, 330), (327, 330, 334), (331, 313, 314), (331, 314, 315), (323, 117, 118), (323, 118, 124), (325, 327, 334), (324, 327, 325), (322, 323, 124), (322, 124, 123), (118, 70, 69), (118, 69, 114), (184, 319, 154), (184, 154, 153), (162, 150, 152), (162, 152, 166), (237, 316, 236), (237, 236, 212), (147, 233, 235), (147, 235, 148), (314, 275, 268), (313, 275, 314), (310, 309, 331), (310, 331, 329), (319, 322, 123), (319, 123, 154), (137, 148, 161), (137, 161, 135), (209, 233, 147), (155, 209, 147), (130, 336, 132), (130, 337, 336), (113, 339, 338), (111, 339, 113), (138, 340, 140), (138, 341, 340), (343, 342, 307), (312, 343, 307), (140, 344, 142), (140, 340, 344), (107, 102, 103), (107, 103, 345), (347, 346, 303), (305, 347, 303), (349, 348, 342), (343, 349, 342), (349, 350, 348), (351, 350, 349), (352, 351, 349), (353, 351, 352), (354, 353, 352), (354, 355, 353), (356, 355, 354), (356, 357, 355), (358, 357, 356), (358, 359, 357), (360, 359, 358), (360, 361, 359), (136, 341, 138), (136, 362, 341), (364, 363, 293), (295, 364, 293), (297, 364, 295), (297, 365, 364), (366, 67, 66), (95, 67, 366), (367, 97, 368), (99, 97, 367), (344, 369, 144), (142, 344, 144), (336, 362, 136), (132, 336, 136), (301, 370, 299), (301, 371, 370), (372, 360, 362), (336, 372, 362), (111, 373, 339), (109, 373, 111), (372, 361, 360), (372, 374, 361), (375, 374, 372), (375, 376, 374), (352, 349, 343), (369, 352, 343), (299, 365, 297), (299, 370, 365), (377, 99, 367), (101, 99, 377), (379, 378, 365), (370, 379, 365), (379, 380, 378), (381, 380, 379), (382, 381, 379), (383, 381, 382), (384, 383, 382), (385, 383, 384), (378, 387, 386), (380, 387, 378), (386, 389, 388), (387, 389, 386), (390, 385, 384), (391, 385, 390), (354, 352, 369), (344, 354, 369), (337, 372, 336), (337, 375, 372), (392, 375, 337), (392, 393, 375), (392, 395, 393), (394, 395, 392), (396, 395, 394), (396, 397, 395), (393, 399, 398), (395, 399, 393), (399, 400, 398), (399, 401, 400), (401, 399, 402), (403, 401, 402), (403, 402, 404), (405, 403, 404), (404, 402, 397), (404, 397, 406), (398, 407, 376), (398, 400, 407), (356, 354, 344), (340, 356, 344), (382, 379, 370), (371, 382, 370), (408, 339, 373), (409, 408, 373), (384, 382, 371), (346, 384, 371), (303, 371, 301), (303, 346, 371), (378, 386, 364), (365, 378, 364), (368, 95, 366), (97, 95, 368), (368, 366, 411), (368, 411, 410), (412, 411, 413), (410, 411, 412), (410, 412, 415), (414, 410, 415), (414, 415, 417), (416, 414, 417), (416, 417, 419), (418, 416, 419), (421, 420, 418), (419, 421, 418), (423, 422, 420), (421, 423, 420), (424, 377, 416), (424, 416, 418), (413, 65, 64), (411, 65, 413), (407, 425, 374), (376, 407, 374), (345, 373, 109), (345, 109, 107), (113, 396, 116), (113, 338, 396), (390, 384, 346), (347, 390, 346), (425, 426, 361), (374, 425, 361), (358, 356, 340), (341, 358, 340), (128, 394, 392), (126, 394, 128), (405, 404, 427), (428, 405, 427), (424, 101, 377), (103, 101, 424), (338, 397, 396), (338, 406, 397), (402, 399, 395), (402, 395, 397), (360, 358, 341), (362, 360, 341), (103, 429, 345), (424, 429, 103), (406, 338, 339), (408, 406, 339), (427, 404, 406), (427, 406, 408), (345, 409, 373), (429, 409, 345), (128, 337, 130), (128, 392, 337), (348, 390, 347), (342, 348, 347), (393, 376, 375), (393, 398, 376), (386, 388, 363), (364, 386, 363), (388, 273, 272), (363, 388, 272), (307, 347, 305), (307, 342, 347), (428, 427, 422), (423, 428, 422), (293, 272, 271), (293, 363, 272), (377, 367, 414), (377, 414, 416), (420, 422, 409), (420, 409, 429), (367, 368, 410), (367, 410, 414), (144, 343, 312), (144, 369, 343), (418, 420, 429), (418, 429, 424), (366, 66, 65), (366, 65, 411), (422, 427, 408), (422, 408, 409), (348, 391, 390), (350, 391, 348), (388, 274, 273), (389, 274, 388), (116, 394, 126), (116, 396, 394), (279, 430, 431), (278, 279, 431), (430, 432, 433), (431, 430, 433), (433, 432, 434), (433, 434, 435), (434, 436, 437), (435, 434, 437), (436, 438, 439), (437, 436, 439), (55, 441, 440), (55, 440, 56), (441, 443, 442), (441, 442, 440), (442, 445, 444), (443, 445, 442), (445, 447, 446), (445, 446, 444), (447, 449, 448), (447, 448, 446), (449, 451, 450), (449, 450, 448), (452, 450, 451), (452, 451, 453), (452, 455, 454), (452, 453, 455), (457, 456, 353), (355, 457, 353), (459, 458, 391), (459, 391, 350), (461, 460, 383), (461, 383, 385), (463, 462, 428), (463, 428, 423), (464, 281, 282), (464, 465, 281), (61, 467, 466), (60, 467, 61), (413, 64, 63), (413, 63, 468), (456, 469, 351), (456, 351, 353), (463, 470, 462), (463, 471, 470), (473, 82, 84), (472, 473, 84), (475, 473, 472), (474, 475, 472), (270, 476, 290), (280, 476, 270), (290, 477, 478), (476, 477, 290), (480, 88, 90), (479, 480, 90), (481, 479, 90), (481, 90, 92), (482, 481, 92), (482, 92, 483), (484, 485, 481), (484, 481, 482), (484, 486, 487), (484, 487, 485), (489, 488, 482), (489, 482, 483), (59, 74, 490), (58, 74, 59), (490, 76, 491), (74, 76, 490), (55, 492, 441), (54, 492, 55), (63, 62, 493), (468, 63, 493), (494, 468, 493), (494, 493, 495), (496, 494, 495), (496, 495, 497), (496, 497, 499), (498, 496, 499), (498, 499, 501), (500, 498, 501), (500, 501, 503), (502, 500, 503), (290, 478, 504), (290, 504, 291), (80, 505, 506), (78, 80, 506), (80, 82, 473), (80, 473, 505), (507, 472, 84), (507, 84, 86), (480, 507, 86), (480, 86, 88), (478, 508, 509), (477, 508, 478), (508, 510, 511), (508, 511, 509), (510, 512, 513), (510, 513, 511), (513, 514, 515), (512, 514, 513), (516, 515, 517), (513, 515, 516), (511, 513, 516), (511, 516, 518), (520, 519, 488), (520, 488, 489), (522, 521, 519), (522, 519, 520), (76, 78, 506), (76, 506, 491), (523, 521, 522), (524, 523, 522), (525, 523, 524), (526, 525, 524), (509, 511, 518), (509, 518, 527), (529, 528, 525), (529, 525, 526), (528, 530, 531), (528, 531, 525), (533, 532, 528), (533, 528, 529), (534, 532, 533), (535, 534, 533), (536, 465, 464), (536, 537, 465), (538, 537, 536), (538, 539, 537), (478, 509, 527), (478, 527, 504), (540, 534, 535), (540, 535, 541), (542, 543, 534), (542, 534, 540), (545, 540, 541), (544, 540, 545), (547, 544, 545), (546, 544, 547), (497, 548, 499), (549, 548, 497), (515, 546, 547), (515, 547, 517), (495, 549, 497), (550, 549, 495), (552, 551, 445), (552, 445, 443), (552, 553, 551), (554, 553, 552), (556, 555, 553), (556, 553, 554), (558, 556, 554), (558, 554, 557), (453, 451, 560), (453, 560, 559), (562, 561, 449), (562, 449, 447), (560, 564, 563), (559, 560, 563), (561, 565, 564), (560, 561, 564), (564, 565, 567), (564, 567, 566), (569, 567, 565), (569, 565, 568), (559, 563, 570), (571, 559, 570), (570, 563, 573), (570, 573, 572), (574, 570, 572), (574, 572, 575), (576, 574, 575), (576, 575, 577), (576, 577, 579), (578, 576, 579), (580, 579, 581), (578, 579, 580), (580, 583, 582), (580, 581, 583), (583, 585, 584), (582, 583, 584), (584, 587, 586), (584, 585, 587), (586, 589, 588), (586, 587, 589), (588, 591, 590), (588, 589, 591), (590, 593, 592), (590, 591, 593), (590, 592, 594), (595, 590, 594), (597, 594, 596), (597, 595, 594), (598, 595, 597), (598, 599, 595), (600, 599, 598), (600, 601, 599), (603, 601, 600), (602, 603, 600), (592, 605, 604), (592, 593, 605), (607, 604, 605), (606, 604, 607), (609, 606, 607), (608, 606, 609), (611, 608, 609), (610, 608, 611), (613, 610, 611), (612, 610, 613), (615, 612, 613), (614, 612, 615), (617, 614, 615), (616, 614, 617), (618, 619, 604), (618, 604, 606), (621, 618, 620), (621, 619, 618), (620, 623, 622), (620, 618, 623), (622, 625, 624), (622, 623, 625), (624, 627, 626), (624, 625, 627), (627, 629, 628), (626, 627, 628), (592, 604, 619), (594, 592, 619), (588, 590, 595), (599, 588, 595), (586, 588, 599), (601, 586, 599), (584, 586, 601), (603, 584, 601), (630, 629, 614), (630, 614, 616), (631, 630, 616), (631, 616, 632), (633, 631, 632), (633, 632, 634), (635, 584, 603), (635, 582, 584), (636, 582, 635), (636, 580, 582), (638, 635, 637), (638, 636, 635), (639, 580, 636), (639, 578, 580), (639, 640, 576), (639, 576, 578), (641, 640, 639), (642, 640, 641), (643, 640, 642), (643, 644, 640), (643, 455, 571), (643, 571, 644), (628, 630, 645), (628, 629, 630), (629, 627, 612), (629, 612, 614), (637, 603, 602), (637, 635, 603), (644, 574, 576), (640, 644, 576), (571, 570, 574), (644, 571, 574), (627, 625, 610), (627, 610, 612), (596, 619, 621), (596, 594, 619), (565, 561, 562), (568, 565, 562), (625, 623, 608), (625, 608, 610), (551, 568, 562), (553, 568, 551), (647, 633, 646), (647, 631, 633), (492, 554, 552), (557, 554, 492), (455, 453, 559), (455, 559, 571), (623, 618, 606), (623, 606, 608), (451, 449, 561), (451, 561, 560), (54, 557, 492), (53, 557, 54), (492, 552, 443), (492, 443, 441), (563, 564, 566), (563, 566, 573), (645, 631, 647), (645, 630, 631), (477, 648, 649), (477, 649, 508), (482, 650, 484), (488, 650, 482), (652, 507, 480), (651, 652, 480), (551, 562, 447), (551, 447, 445), (653, 284, 285), (653, 654, 284), (646, 654, 653), (646, 633, 654), (641, 636, 638), (641, 639, 636), (655, 656, 521), (523, 655, 521), (657, 658, 656), (655, 657, 656), (656, 658, 659), (656, 659, 660), (660, 659, 661), (660, 661, 650), (534, 543, 662), (534, 662, 532), (457, 663, 456), (457, 664, 663), (665, 664, 457), (665, 666, 664), (666, 667, 664), (666, 668, 667), (670, 668, 666), (669, 670, 666), (456, 671, 469), (456, 663, 671), (514, 672, 546), (514, 546, 515), (525, 531, 655), (525, 655, 523), (464, 282, 274), (464, 274, 389), (673, 651, 480), (673, 480, 479), (674, 648, 477), (476, 674, 477), (652, 474, 472), (652, 472, 507), (544, 542, 540), (675, 542, 544), (288, 676, 674), (286, 288, 674), (521, 656, 660), (521, 660, 519), (673, 479, 481), (485, 673, 481), (459, 677, 458), (459, 678, 677), (680, 679, 677), (678, 680, 677), (677, 682, 681), (677, 679, 682), (682, 684, 683), (681, 682, 683), (684, 686, 685), (683, 684, 685), (686, 687, 539), (685, 686, 539), (484, 661, 486), (650, 661, 484), (471, 463, 502), (503, 471, 502), (407, 688, 425), (407, 689, 688), (519, 660, 650), (519, 650, 488), (691, 690, 688), (689, 691, 688), (692, 691, 689), (692, 693, 691), (694, 693, 692), (694, 695, 693), (694, 697, 695), (696, 697, 694), (698, 697, 696), (698, 699, 697), (412, 413, 468), (412, 468, 494), (662, 530, 528), (532, 662, 528), (648, 700, 687), (648, 687, 649), (702, 701, 549), (702, 549, 550), (546, 675, 544), (672, 675, 546), (674, 676, 700), (674, 700, 648), (462, 699, 698), (462, 470, 699), (467, 702, 550), (467, 550, 466), (703, 333, 332), (704, 333, 703), (705, 706, 176), (705, 176, 178), (707, 708, 333), (704, 707, 333), (709, 243, 287), (709, 240, 243), (706, 710, 174), (706, 174, 176), (708, 707, 711), (712, 708, 711), (713, 240, 709), (713, 238, 240), (710, 72, 73), (710, 73, 174), (712, 711, 714), (705, 712, 714), (705, 714, 715), (706, 705, 715), (703, 717, 716), (703, 332, 717), (718, 717, 719), (716, 717, 718), (718, 721, 720), (718, 719, 721), (722, 721, 723), (720, 721, 722), (722, 725, 724), (722, 723, 725), (230, 238, 713), (726, 230, 713), (93, 483, 92), (727, 483, 93), (728, 489, 483), (728, 483, 727), (729, 520, 489), (729, 489, 728), (730, 522, 520), (730, 520, 729), (526, 524, 732), (731, 526, 732), (524, 522, 730), (732, 524, 730), (654, 633, 634), (654, 634, 733), (432, 504, 527), (432, 527, 434), (734, 529, 526), (734, 526, 731), (735, 533, 529), (735, 529, 734), (535, 533, 735), (736, 535, 735), (541, 535, 736), (737, 541, 736), (738, 545, 541), (738, 541, 737), (739, 547, 545), (739, 545, 738), (434, 527, 518), (434, 518, 436), (517, 547, 739), (740, 517, 739), (438, 516, 517), (438, 517, 740), (436, 518, 516), (436, 516, 438), (741, 91, 89), (741, 89, 454), (454, 89, 87), (454, 87, 452), (85, 450, 452), (87, 85, 452), (450, 85, 83), (448, 450, 83), (448, 83, 81), (446, 448, 81), (555, 569, 568), (555, 568, 553), (52, 558, 557), (52, 557, 53), (440, 75, 57), (56, 440, 57), (446, 81, 79), (444, 446, 79), (444, 79, 77), (442, 444, 77), (269, 291, 430), (279, 269, 430), (291, 504, 432), (430, 291, 432), (442, 77, 75), (440, 442, 75), (725, 197, 742), (724, 725, 742), (326, 317, 302), (300, 326, 302), (712, 705, 178), (712, 178, 180), (223, 222, 321), (743, 223, 321), (197, 725, 190), (192, 197, 190), (216, 223, 743), (744, 216, 743), (185, 719, 717), (185, 717, 172), (168, 717, 332), (172, 717, 168), (200, 202, 745), (746, 200, 745), (196, 198, 747), (748, 196, 747), (747, 200, 746), (747, 198, 200), (197, 196, 748), (742, 197, 748), (708, 712, 180), (708, 180, 170), (170, 169, 333), (170, 333, 708), (190, 725, 723), (190, 723, 188), (217, 216, 744), (749, 217, 744), (188, 723, 721), (188, 721, 186), (205, 217, 749), (750, 205, 749), (185, 721, 719), (186, 721, 185), (745, 205, 750), (745, 202, 205), (491, 506, 701), (491, 701, 702), (675, 751, 752), (675, 752, 542), (467, 491, 702), (490, 491, 467), (753, 754, 530), (662, 753, 530), (469, 678, 459), (469, 671, 678), (543, 755, 753), (543, 753, 662), (756, 665, 357), (359, 756, 357), (59, 490, 467), (59, 467, 60), (500, 502, 421), (500, 421, 419), (542, 752, 755), (542, 755, 543), (752, 757, 758), (752, 758, 755), (419, 417, 498), (419, 498, 500), (458, 461, 385), (458, 385, 391), (460, 759, 381), (460, 381, 383), (280, 286, 674), (280, 674, 476), (469, 459, 350), (469, 350, 351), (756, 666, 665), (756, 669, 666), (760, 669, 756), (426, 760, 756), (761, 751, 675), (672, 761, 675), (536, 464, 389), (536, 389, 387), (679, 680, 751), (761, 679, 751), (417, 415, 496), (417, 496, 498), (401, 696, 694), (403, 696, 401), (415, 412, 494), (415, 494, 496), (763, 652, 651), (762, 763, 651), (538, 536, 387), (538, 387, 380), (512, 764, 765), (512, 765, 514), (668, 670, 766), (754, 668, 766), (766, 670, 767), (766, 767, 657), (758, 757, 671), (663, 758, 671), (759, 538, 380), (759, 380, 381), (768, 769, 475), (768, 475, 474), (426, 756, 359), (361, 426, 359), (530, 754, 766), (530, 766, 531), (687, 700, 537), (539, 687, 537), (531, 766, 657), (531, 657, 655), (487, 697, 699), (487, 699, 770), (759, 539, 538), (759, 685, 539), (502, 463, 423), (502, 423, 421), (701, 505, 771), (506, 505, 701), (505, 473, 475), (505, 475, 771), (471, 503, 768), (471, 768, 763), (673, 487, 770), (485, 487, 673), (658, 690, 691), (658, 691, 659), (458, 681, 461), (458, 677, 681), (762, 651, 673), (770, 762, 673), (501, 768, 503), (769, 768, 501), (665, 457, 355), (357, 665, 355), (763, 768, 474), (763, 474, 652), (686, 684, 764), (772, 686, 764), (664, 758, 663), (664, 667, 758), (61, 466, 493), (61, 493, 62), (549, 771, 548), (701, 771, 549), (684, 682, 765), (764, 684, 765), (770, 699, 470), (770, 470, 762), (765, 682, 679), (765, 679, 761), (771, 475, 769), (771, 769, 548), (401, 692, 400), (401, 694, 692), (403, 698, 696), (405, 698, 403), (400, 689, 407), (400, 692, 689), (758, 667, 753), (755, 758, 753), (460, 685, 759), (460, 683, 685), (762, 470, 471), (762, 471, 763), (425, 760, 426), (425, 688, 760), (548, 769, 501), (548, 501, 499), (649, 687, 686), (649, 686, 772), (659, 691, 693), (659, 693, 661), (493, 550, 495), (466, 550, 493), (486, 693, 695), (661, 693, 486), (657, 767, 690), (657, 690, 658), (753, 667, 668), (753, 668, 754), (714, 569, 555), (715, 714, 555), (711, 567, 569), (714, 711, 569), (487, 695, 697), (486, 695, 487), (773, 634, 774), (733, 634, 773), (767, 670, 669), (760, 767, 669), (713, 709, 773), (774, 713, 773), (461, 683, 460), (461, 681, 683), (462, 698, 405), (462, 405, 428), (129, 157, 133), (129, 133, 127), (537, 676, 465), (537, 700, 676), (161, 159, 131), (135, 161, 131), (680, 757, 752), (751, 680, 752), (296, 310, 328), (296, 328, 298), (577, 716, 718), (575, 716, 577), (577, 720, 579), (577, 718, 720), (676, 288, 281), (465, 676, 281), (579, 722, 581), (579, 720, 722), (581, 724, 583), (581, 722, 724), (724, 742, 585), (583, 724, 585), (289, 733, 773), (283, 733, 289), (671, 680, 678), (671, 757, 680), (775, 616, 617), (632, 616, 775), (51, 776, 558), (51, 558, 52), (748, 747, 589), (587, 748, 589), (110, 163, 165), (108, 110, 165), (774, 632, 775), (634, 632, 774), (715, 555, 556), (777, 715, 556), (328, 326, 300), (298, 328, 300), (312, 311, 143), (312, 143, 144), (335, 726, 775), (617, 335, 775), (110, 112, 120), (110, 120, 163), (726, 713, 774), (775, 726, 774), (567, 711, 707), (566, 567, 707), (514, 765, 761), (514, 761, 672), (688, 767, 760), (688, 690, 767), (772, 764, 512), (510, 772, 512), (777, 556, 558), (776, 777, 558), (566, 707, 704), (573, 566, 704), (709, 287, 289), (773, 709, 289), (573, 704, 703), (572, 573, 703), (154, 123, 122), (154, 122, 105), (572, 703, 716), (575, 572, 716), (72, 776, 51), (50, 72, 51), (108, 165, 182), (106, 108, 182), (585, 748, 587), (585, 742, 748), (72, 710, 777), (72, 777, 776), (747, 746, 591), (589, 747, 591), (746, 745, 593), (591, 746, 593), (593, 750, 605), (593, 745, 750), (649, 772, 510), (508, 649, 510), (237, 213, 143), (311, 237, 143), (750, 749, 607), (605, 750, 607), (749, 744, 609), (607, 749, 609), (744, 743, 611), (609, 744, 611), (710, 706, 715), (710, 715, 777), (611, 321, 613), (611, 743, 321), (613, 320, 615), (613, 321, 320), (228, 230, 726), (335, 228, 726), (615, 335, 617), (615, 320, 335), (779, 626, 778), (779, 624, 626), (626, 628, 439), (778, 626, 439), (781, 598, 780), (781, 600, 598), (433, 653, 431), (433, 646, 653), (780, 597, 782), (780, 598, 597), (622, 624, 779), (783, 622, 779), (741, 455, 643), (454, 455, 741), (431, 285, 278), (431, 653, 285), (785, 637, 784), (785, 638, 637), (435, 646, 433), (435, 647, 646), (786, 622, 783), (786, 620, 622), (787, 642, 641), (788, 642, 787), (284, 654, 733), (284, 733, 283), (782, 596, 789), (782, 597, 596), (602, 600, 781), (790, 602, 781), (439, 645, 437), (439, 628, 645), (784, 602, 790), (784, 637, 602), (596, 621, 791), (789, 596, 791), (791, 620, 786), (791, 621, 620), (741, 642, 788), (741, 643, 642), (787, 638, 785), (787, 641, 638), (437, 647, 435), (437, 645, 647), (741, 93, 91), (788, 93, 741), (731, 732, 781), (780, 731, 781), (737, 736, 791), (786, 737, 791), (787, 727, 93), (787, 93, 788), (734, 731, 780), (782, 734, 780), (438, 740, 778), (439, 438, 778), (789, 735, 734), (789, 734, 782), (740, 739, 779), (778, 740, 779), (736, 735, 789), (791, 736, 789), (790, 730, 729), (790, 729, 784), (739, 738, 783), (779, 739, 783), (783, 738, 737), (783, 737, 786), (732, 730, 790), (781, 732, 790), (785, 728, 727), (785, 727, 787), (784, 729, 728), (784, 728, 785)])
me_lpk14m.polygons.foreach_set('use_smooth', [True] * 1576)
me_lpk14m.polygons.foreach_set('material_index', [0, 0, 0, 0, 0, 0, 0, 0, 0, 0, 0, 0, 0, 0, 0, 0, 0, 0, 0, 0, 0, 0, 0, 0, 0, 0, 0, 0, 0, 0, 0, 0, 0, 0, 0, 0, 0, 0, 0, 0, 0, 0, 0, 0, 0, 0, 0, 0, 0, 0, 0, 0, 0, 0, 0, 0, 0, 0, 0, 0, 0, 0, 0, 0, 0, 0, 0, 0, 0, 0, 0, 0, 0, 0, 0, 0, 0, 0, 0, 0, 0, 0, 0, 0, 0, 0, 0, 0, 0, 0, 0, 0, 1, 1, 1, 1, 1, 1, 1, 1, 1, 1, 1, 1, 1, 1, 1, 1, 1, 1, 1, 1, 1, 1, 1, 1, 1, 1, 1, 1, 1, 1, 1, 1, 1, 1, 1, 1, 1, 1, 1, 1, 1, 1, 1, 1, 1, 1, 1, 1, 1, 1, 1, 1, 1, 1, 1, 1, 1, 1, 1, 1, 1, 1, 1, 1, 1, 1, 1, 1, 1, 1, 1, 1, 1, 1, 1, 1, 1, 1, 1, 1, 1, 1, 1, 1, 1, 1, 1, 1, 1, 1, 1, 1, 1, 1, 1, 1, 1, 1, 1, 1, 1, 1, 1, 1, 1, 1, 1, 1, 1, 1, 1, 1, 1, 1, 1, 1, 1, 1, 1, 1, 1, 1, 1, 1, 1, 1, 1, 1, 1, 1, 1, 1, 1, 1, 1, 1, 1, 1, 1, 1, 1, 1, 1, 1, 1, 1, 1, 1, 1, 1, 1, 1, 1, 1, 1, 1, 1, 1, 1, 1, 1, 1, 1, 1, 1, 1, 1, 1, 1, 1, 1, 1, 1, 1, 1, 1, 1, 1, 1, 1, 1, 1, 1, 1, 1, 1, 1, 1, 1, 1, 1, 1, 1, 1, 1, 1, 1, 1, 1, 1, 1, 1, 1, 1, 1, 1, 1, 1, 1, 1, 1, 1, 1, 1, 1, 1, 1, 1, 1, 1, 1, 1, 1, 1, 1, 1, 1, 1, 1, 1, 1, 1, 1, 1, 1, 1, 1, 1, 1, 1, 1, 1, 1, 1, 1, 1, 1, 1, 1, 1, 1, 1, 1, 1, 1, 1, 1, 1, 1, 1, 1, 1, 1, 1, 1, 1, 1, 1, 1, 1, 1, 1, 1, 1, 1, 1, 1, 1, 1, 1, 1, 1, 1, 1, 1, 1, 1, 1, 1, 1, 1, 1, 1, 1, 1, 1, 1, 1, 1, 1, 1, 1, 1, 1, 1, 1, 1, 1, 1, 1, 1, 1, 1, 1, 1, 1, 1, 1, 1, 1, 1, 1, 1, 1, 1, 1, 1, 1, 1, 1, 1, 1, 1, 1, 1, 1, 1, 1, 1, 1, 1, 1, 1, 1, 1, 1, 1, 1, 1, 1, 1, 1, 1, 1, 1, 1, 1, 1, 1, 1, 1, 1, 1, 1, 1, 1, 1, 1, 1, 1, 1, 1, 1, 1, 1, 1, 1, 1, 1, 1, 1, 1, 1, 1, 1, 1, 1, 1, 1, 1, 1, 1, 1, 1, 1, 1, 1, 1, 1, 1, 1, 1, 1, 1, 1, 1, 1, 1, 1, 1, 1, 1, 1, 1, 1, 1, 1, 1, 1, 1, 1, 1, 1, 1, 1, 1, 1, 1, 1, 1, 1, 1, 1, 1, 1, 1, 1, 1, 1, 1, 1, 1, 1, 1, 1, 1, 1, 1, 1, 1, 1, 1, 1, 1, 1, 1, 1, 1, 1, 1, 1, 1, 1, 1, 1, 1, 1, 1, 1, 1, 1, 1, 1, 1, 1, 1, 1, 1, 1, 1, 1, 1, 1, 1, 1, 1, 1, 1, 1, 1, 1, 1, 1, 1, 1, 1, 1, 1, 1, 1, 1, 1, 1, 1, 1, 1, 1, 1, 1, 1, 1, 1, 1, 1, 1, 1, 1, 1, 1, 1, 1, 1, 1, 1, 1, 1, 1, 1, 1, 1, 1, 1, 1, 1, 1, 1, 1, 1, 1, 1, 1, 1, 1, 1, 1, 1, 1, 1, 1, 1, 1, 1, 1, 1, 1, 1, 1, 1, 1, 1, 1, 1, 1, 1, 1, 1, 1, 1, 1, 1, 1, 1, 1, 1, 1, 1, 1, 1, 1, 1, 1, 1, 1, 1, 1, 1, 1, 1, 1, 1, 1, 1, 1, 1, 1, 1, 1, 1, 1, 1, 1, 1, 1, 1, 1, 1, 1, 1, 1, 1, 1, 1, 1, 1, 1, 1, 1, 1, 1, 1, 1, 1, 1, 1, 1, 1, 1, 1, 1, 1, 1, 1, 1, 1, 1, 1, 1, 1, 1, 1, 1, 1, 1, 1, 1, 1, 1, 1, 1, 1, 1, 1, 1, 1, 1, 1, 1, 1, 1, 1, 1, 1, 1, 1, 1, 1, 1, 1, 1, 1, 1, 1, 1, 1, 1, 1, 1, 1, 1, 1, 1, 1, 1, 1, 1, 1, 1, 1, 1, 1, 1, 1, 1, 1, 1, 1, 1, 1, 1, 1, 1, 1, 1, 1, 1, 1, 1, 1, 1, 1, 1, 1, 1, 1, 1, 1, 1, 1, 1, 1, 1, 1, 1, 1, 1, 1, 1, 1, 1, 1, 1, 1, 1, 1, 1, 1, 1, 1, 1, 1, 1, 1, 1, 1, 1, 1, 1, 1, 1, 1, 1, 1, 1, 1, 1, 1, 1, 1, 1, 1, 1, 1, 1, 1, 1, 1, 1, 1, 1, 1, 1, 1, 1, 1, 1, 1, 1, 1, 1, 1, 1, 1, 1, 1, 1, 1, 1, 1, 1, 1, 1, 1, 1, 1, 1, 1, 1, 1, 1, 1, 1, 1, 1, 1, 1, 1, 1, 1, 1, 1, 1, 1, 1, 1, 1, 1, 1, 1, 1, 1, 1, 1, 1, 1, 1, 1, 1, 1, 1, 1, 1, 1, 1, 1, 1, 1, 1, 1, 1, 1, 1, 1, 1, 1, 1, 1, 1, 1, 1, 1, 1, 1, 1, 1, 1, 1, 1, 1, 1, 1, 1, 1, 1, 1, 1, 1, 1, 1, 1, 1, 1, 1, 1, 1, 1, 1, 1, 1, 1, 1, 1, 1, 1, 1, 1, 1, 1, 1, 1, 1, 1, 1, 1, 1, 1, 1, 1, 1, 1, 1, 1, 1, 1, 1, 1, 1, 1, 1, 1, 1, 1, 1, 1, 1, 1, 1, 1, 1, 1, 1, 1, 1, 1, 1, 1, 1, 1, 1, 1, 1, 1, 1, 1, 1, 1, 1, 1, 1, 1, 1, 1, 1, 1, 1, 1, 1, 1, 1, 1, 1, 1, 1, 1, 1, 1, 1, 1, 1, 1, 1, 1, 1, 1, 1, 1, 1, 1, 1, 1, 1, 1, 1, 1, 1, 1, 1, 1, 1, 1, 1, 1, 1, 1, 1, 1, 1, 1, 1, 1, 1, 1, 1, 1, 1, 1, 1, 1, 1, 1, 1, 1, 1, 1, 1, 1, 1, 1, 1, 1, 1, 1, 1, 1, 1, 1, 1, 1, 1, 1, 1, 1, 1, 1, 1, 1, 1, 1, 1, 1, 1, 1, 1, 1, 1, 1, 1, 1, 1, 1, 1, 1, 1, 1, 1, 1, 1, 1, 1, 1, 1, 1, 1, 1, 1, 1, 1, 1, 1, 1, 1, 1, 1, 1, 1, 1, 1, 1, 1, 1, 1, 1, 1, 1, 1, 1, 1, 1, 1, 1, 1, 1, 1, 1, 1, 1, 1, 1, 1, 1, 1, 1, 1, 1, 1, 1, 1, 1, 1, 1, 1, 1, 1, 1, 1, 1, 1, 1, 1, 1, 1, 1, 1, 1, 1, 1, 1, 1, 1, 1, 1, 1, 1, 1, 1, 1, 1, 1, 1, 1, 1, 1, 1, 1, 1, 1, 1, 1, 1, 1, 1, 1, 1, 1, 1, 1, 1, 1, 1, 1, 1, 1, 1, 1, 1, 1, 1, 1, 1, 1, 1, 1, 1, 1, 1, 1, 1, 1, 1, 1, 1, 1, 1, 1, 1, 1, 1, 1, 1, 1, 1, 1, 1, 1, 1, 1, 1, 1, 1, 1, 1, 1, 1, 1, 1, 1, 1, 1, 1, 1, 1, 1, 1, 1, 1, 1, 1, 1, 1, 1, 1, 1, 1, 1, 1, 1, 1, 1, 1, 1, 1, 1, 1, 1, 1, 1, 1, 1, 1, 1, 1, 1, 1, 1, 1, 1, 1, 1, 1, 1, 1, 1, 1, 1, 1, 1, 1, 1, 1, 1, 1, 1, 1, 1, 1, 1, 1, 1, 1, 1, 1, 1, 1, 1, 1, 1, 1, 1, 1, 1, 1, 1, 1, 1, 1, 1, 1, 1, 1, 1, 1, 1, 1, 1, 1, 1, 1, 1, 1, 1, 1, 1, 1, 1, 1, 1, 1, 1, 1, 1, 1, 1, 1, 1, 1, 1, 1, 1, 1, 1, 1, 1, 1, 1, 1, 1, 1, 1, 1, 1, 1, 1, 1, 1, 1, 1, 1, 1, 1, 1, 1, 1, 1, 1, 1, 1, 1, 1, 1, 1, 1, 1, 1, 1, 1, 1, 1, 1, 1, 1, 1, 1, 1, 1, 1, 1, 1, 1, 1, 1, 1, 1, 1, 1, 1, 1, 1, 1, 1, 1, 1, 1, 1, 1, 1, 1, 1, 1, 1, 1, 1, 1, 1, 1, 1, 1, 1, 1, 1, 1, 1, 1, 1, 1, 1, 1, 1, 1, 1, 1, 1, 1, 1, 1, 1, 1, 1, 1, 1, 1, 1, 1, 1, 1, 1, 1, 1, 1, 1, 1, 1, 1, 1, 1, 1, 1, 1, 1, 1, 1, 1, 1, 1, 1, 1, 1, 1, 1, 1, 1, 1, 1, 1, 1, 1, 1, 1, 1, 1, 1, 1, 1, 1, 1, 1, 1, 1, 1, 1, 1, 1, 1, 1, 1, 1, 1, 1, 1, 1, 1, 1, 1, 1, 1, 1, 1, 1, 1, 1, 1, 1, 1, 1, 1, 1])
me_lpk14m.materials.append(mat_trunk)
me_lpk14m.materials.append(mat_canopy)
me_lpk14m.update()

# ---- objects
ob_lpk14m = bpy.data.objects.new('LPK14m', me_lpk14m)

# ---- transforms, parenting, visibility, modifiers, constraints
ob_lpk14m.location = (0.0, 0.0, 0.0)

# ---- collection membership
col_collection.objects.link(ob_lpk14m)

# ---- scene / render settings (as saved in the file)
scene.frame_start = 1; scene.frame_end = 250; scene.frame_set(1)
scene.render.engine = 'BLENDER_EEVEE_NEXT'
scene.render.image_settings.color_mode = 'RGB'
scene.cycles.sampling_pattern = 'TABULATED_SOBOL'
scene.view_settings.view_transform = 'Filmic'
bpy.context.view_layer.update()

# ---- added for rendering (the .blend has no active camera and no usable light): camera, sun
cam_auto = bpy.data.cameras.new('AutoCamera')
cam_auto.lens = 50.0
cam_auto.sensor_width = 36.0
cam_auto.clip_end = 1000.0
ob_auto_camera = bpy.data.objects.new('AutoCamera', cam_auto)
scene.collection.objects.link(ob_auto_camera)
ob_auto_camera.location = (13.5349, -16.2418, 17.8279)
ob_auto_camera.rotation_euler = (1.09748, -7.21219e-08, 0.694738)
scene.camera = ob_auto_camera
light_auto_sun = bpy.data.lights.new('AutoSun', 'SUN')
light_auto_sun.energy = 3.0
light_auto_sun.angle = 0.0523599
ob_auto_sun = bpy.data.objects.new('AutoSun', light_auto_sun)
scene.collection.objects.link(ob_auto_sun)
ob_auto_sun.rotation_euler = (0.872665, 0.174533, 0.523599)
bpy.context.view_layer.update()
